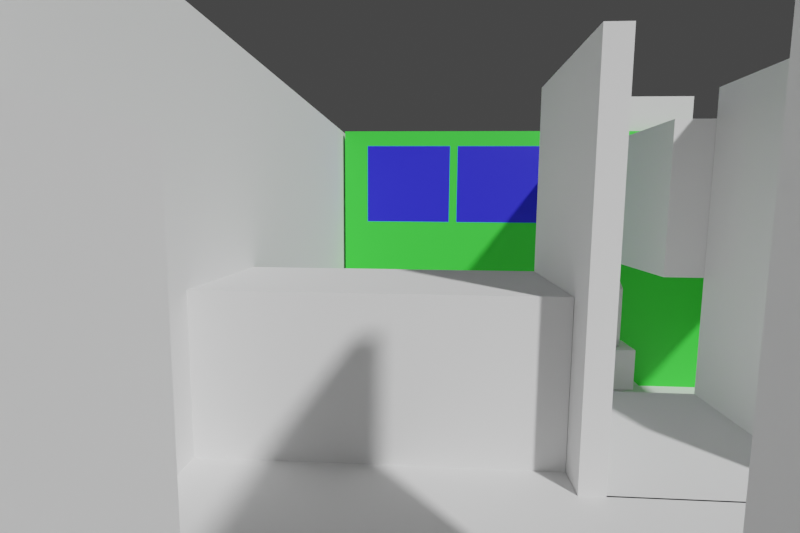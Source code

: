# Source: room_8.blend  (saved by Blender 2.90.8; exported with 4.5.12 LTS)
import bpy
from mathutils import Matrix  # noqa: F401  (used for matrix-valued properties, if any)

bpy.ops.wm.read_factory_settings(use_empty=True)
scene = bpy.context.scene
scene.name = 'Scene'

# ---- collections
col_living_room = bpy.data.collections.new('Living Room'); scene.collection.children.link(col_living_room)
col_kitchen = bpy.data.collections.new('Kitchen'); scene.collection.children.link(col_kitchen)

# ---- materials (node trees are filled in below, after node groups)
mat_material_001 = bpy.data.materials.new('Material.001')
mat_material_001.use_transparent_shadow = False
mat_material_002 = bpy.data.materials.new('Material.002')
mat_material_002.use_transparent_shadow = False

# ---- material node trees
mat_material_001.use_nodes = True; mat_material_001.node_tree.nodes.clear()
_N = mat_material_001.node_tree.nodes; _L = mat_material_001.node_tree.links
n0 = _N.new('ShaderNodeBsdfPrincipled'); n0.name = 'Principled BSDF'; n0.location = (10, 300)
n0.distribution = 'GGX'
n0.subsurface_method = 'BURLEY'
n0.inputs[0].default_value = (0.05195, 0.8, 0.0514, 1.0)
n0.inputs[3].default_value = 1.45
n0.inputs[27].default_value = (0.0, 0.0, 0.0, 1.0)
n0.inputs[28].default_value = 1.0
n1 = _N.new('ShaderNodeOutputMaterial'); n1.name = 'Material Output'; n1.location = (300, 300)
_L.new(n0.outputs[0], n1.inputs[0])
n1.is_active_output = True
mat_material_002.use_nodes = True; mat_material_002.node_tree.nodes.clear()
_N = mat_material_002.node_tree.nodes; _L = mat_material_002.node_tree.links
n0 = _N.new('ShaderNodeBsdfPrincipled'); n0.name = 'Principled BSDF'; n0.location = (10, 300)
n0.distribution = 'GGX'
n0.subsurface_method = 'BURLEY'
n0.inputs[0].default_value = (0.01982, 0.01812, 0.8, 1.0)
n0.inputs[3].default_value = 1.45
n0.inputs[27].default_value = (0.0, 0.0, 0.0, 1.0)
n0.inputs[28].default_value = 1.0
n1 = _N.new('ShaderNodeOutputMaterial'); n1.name = 'Material Output'; n1.location = (300, 300)
_L.new(n0.outputs[0], n1.inputs[0])
n1.is_active_output = True

# ---- world
world_world = bpy.data.worlds.new('World'); scene.world = world_world
world_world.use_nodes = True; world_world.node_tree.nodes.clear()
_N = world_world.node_tree.nodes; _L = world_world.node_tree.links
n0 = _N.new('ShaderNodeOutputWorld'); n0.name = 'World Output'; n0.location = (300, 300)
n1 = _N.new('ShaderNodeBackground'); n1.name = 'Background'; n1.location = (10, 300)
n1.inputs[0].default_value = (0.05088, 0.05088, 0.05088, 1.0)
_L.new(n1.outputs[0], n0.inputs[0])
n0.is_active_output = True
world_world.color = (0.05088, 0.05088, 0.05088)
world_world.use_sun_shadow = False
world_world.sun_shadow_jitter_overblur = 0.0

# ---- cameras
cam_camera_002 = bpy.data.cameras.new('Camera.002')
cam_camera_002.lens = 25.17
cam_camera_002.show_background_images = True
cam_camera_002.lens_unit = 'FOV'
cam_camera = bpy.data.cameras.new('Camera')
cam_camera.lens = 22.39
cam_camera.show_background_images = True
cam_camera.lens_unit = 'FOV'

# ---- meshes
me_plane_002 = bpy.data.meshes.new('Plane.002')
me_plane_002.from_pydata([(-0.4874, -0.5873, -5.96e-08), (-0.4874, -0.5873, 7.117), (-0.4874, -0.1386, -5.96e-08), (-0.4874, -0.1386, 7.117), (0.2912, -0.5873, -5.96e-08), (0.2912, -0.5873, 7.117), (0.2912, -0.1386, -5.96e-08), (0.2912, -0.1386, 7.117)], [], [(0, 1, 3, 2), (2, 3, 7, 6), (6, 7, 5, 4), (4, 5, 1, 0), (2, 6, 4, 0), (7, 3, 1, 5)])
_uv = me_plane_002.uv_layers.new(name='UVMap')
_uv.uv.foreach_set('vector', [0.375, 0.0, 0.625, 0.0, 0.625, 0.25, 0.375, 0.25, 0.375, 0.25, 0.625, 0.25, 0.625, 0.5, 0.375, 0.5, 0.375, 0.5, 0.625, 0.5, 0.625, 0.75, 0.375, 0.75, 0.375, 0.75, 0.625, 0.75, 0.625, 1.0, 0.375, 1.0, 0.125, 0.5, 0.375, 0.5, 0.375, 0.75, 0.125, 0.75, 0.625, 0.5, 0.875, 0.5, 0.875, 0.75, 0.625, 0.75])
me_plane_002.use_remesh_fix_poles = True
me_plane_002.use_remesh_preserve_attributes = False
me_plane_002.use_mirror_vertex_groups = False
me_plane_002.update()
me_plane_003 = bpy.data.meshes.new('Plane.003')
me_plane_003.from_pydata([(-1.026, -3.754, 0.0), (0.7235, -3.754, 0.0), (-1.026, 1.0, 0.0), (0.7235, 1.0, 0.0)], [], [(0, 1, 3, 2)])
_uv = me_plane_003.uv_layers.new(name='UVMap')
_uv.uv.foreach_set('vector', [0.0, 0.0, 1.0, 0.0, 1.0, 1.0, 0.0, 1.0])
me_plane_003.use_remesh_fix_poles = True
me_plane_003.use_remesh_preserve_attributes = False
me_plane_003.use_mirror_vertex_groups = False
me_plane_003.update()
me_cube = bpy.data.meshes.new('Cube')
me_cube.from_pydata([(-3.231, -2.534, -5.96e-08), (-3.231, -2.534, 1.955), (-3.231, 3.503, -5.96e-08), (-3.231, 3.503, 1.955), (1.973, -2.534, -5.96e-08), (1.973, -2.534, 1.955), (1.973, 3.503, -5.96e-08), (1.973, 3.503, 1.955)], [], [(0, 1, 3, 2), (2, 3, 7, 6), (6, 7, 5, 4), (4, 5, 1, 0), (2, 6, 4, 0), (7, 3, 1, 5)])
_uv = me_cube.uv_layers.new(name='UVMap')
_uv.uv.foreach_set('vector', [0.375, 0.0, 0.625, 0.0, 0.625, 0.25, 0.375, 0.25, 0.375, 0.25, 0.625, 0.25, 0.625, 0.5, 0.375, 0.5, 0.375, 0.5, 0.625, 0.5, 0.625, 0.75, 0.375, 0.75, 0.375, 0.75, 0.625, 0.75, 0.625, 1.0, 0.375, 1.0, 0.125, 0.5, 0.375, 0.5, 0.375, 0.75, 0.125, 0.75, 0.625, 0.5, 0.875, 0.5, 0.875, 0.75, 0.625, 0.75])
me_cube.use_remesh_fix_poles = True
me_cube.use_remesh_preserve_attributes = False
me_cube.use_mirror_vertex_groups = False
me_cube.update()
me_cube_001 = bpy.data.meshes.new('Cube.001')
me_cube_001.from_pydata([(-1.033, -1.0, -0.05951), (-1.033, -1.0, 6.223), (-1.033, -0.8111, -0.05951), (-1.033, -0.8111, 6.223), (9.095, -1.0, -0.05951), (9.095, -1.0, 6.223), (9.095, -0.8111, -0.05951), (9.095, -0.8111, 6.223), (6.133, -0.8111, -0.05951), (6.133, -0.8111, 6.223), (6.133, -1.0, -0.05951), (6.133, -1.0, 6.223), (3.939, -0.8111, -0.05951), (3.939, -1.0, 6.223), (3.939, -0.8111, 6.223), (3.939, -1.0, -0.05951), (3.778, -0.8111, -0.05951), (3.778, -1.0, 6.223), (3.778, -0.8111, 6.223), (3.778, -1.0, -0.05951), (-0.4694, -0.8111, -0.05951), (-0.4694, -1.0, 6.223), (-0.4694, -0.8111, 6.223), (-0.4694, -1.0, -0.05951), (-1.033, -1.0, 3.538), (-1.033, -0.8111, 3.538), (9.095, -0.8111, 3.538), (9.095, -1.0, 3.538), (6.133, -1.0, 3.538), (6.133, -0.8111, 3.538), (3.939, -0.8111, 3.538), (3.939, -1.0, 3.538), (3.778, -0.8111, 3.538), (3.778, -1.0, 3.538), (-0.4694, -0.8111, 3.538), (-0.4694, -1.0, 3.538), (-1.033, -1.0, 4.019), (-1.033, -0.8111, 4.019), (9.095, -0.8111, 4.019), (9.095, -1.0, 4.019), (6.133, -1.0, 4.019), (6.133, -0.8111, 4.019), (3.939, -0.8111, 4.019), (3.939, -1.0, 4.019), (3.778, -0.8111, 4.019), (3.778, -1.0, 4.019), (-0.4694, -0.8111, 4.019), (-0.4694, -1.0, 4.019), (1.558, -0.8111, 6.223), (1.558, -1.0, -0.05951), (1.558, -0.8111, -0.05951), (1.558, -1.0, 6.223), (1.558, -1.0, 3.538), (1.558, -0.8111, 3.538), (1.558, -1.0, 4.019), (1.558, -0.8111, 4.019), (1.743, -0.8111, 6.223), (1.743, -1.0, -0.05951), (1.743, -0.8111, 3.538), (1.743, -0.8111, 4.019), (1.743, -0.8111, -0.05951), (1.743, -1.0, 6.223), (1.743, -1.0, 3.538), (1.743, -1.0, 4.019), (-1.033, -1.0, 5.873), (-1.033, -0.8111, 5.873), (9.095, -0.8111, 5.873), (9.095, -1.0, 5.873), (6.133, -1.0, 5.873), (6.133, -0.8111, 5.873), (3.939, -0.8111, 5.873), (3.939, -1.0, 5.873), (3.778, -0.8111, 5.873), (3.778, -1.0, 5.873), (-0.4694, -0.8111, 5.873), (-0.4694, -1.0, 5.873), (1.558, -1.0, 5.873), (1.558, -0.8111, 5.873), (1.743, -1.0, 5.873), (1.743, -0.8111, 5.873)], [], [(64, 1, 3, 65), (69, 9, 7, 66), (66, 7, 5, 67), (75, 21, 1, 64), (8, 6, 4, 10), (22, 3, 1, 21), (7, 9, 11, 5), (12, 8, 10, 15), (67, 5, 11, 68), (70, 14, 9, 69), (72, 18, 14, 70), (16, 12, 15, 19), (9, 14, 13, 11), (68, 11, 13, 71), (60, 16, 19, 57), (79, 56, 18, 72), (14, 18, 17, 13), (71, 13, 17, 73), (65, 3, 22, 74), (2, 20, 23, 0), (48, 22, 21, 51), (76, 51, 21, 75), (49, 52, 35, 23), (2, 25, 34, 20), (15, 31, 33, 19), (60, 58, 32, 16), (10, 28, 31, 15), (16, 32, 30, 12), (12, 30, 29, 8), (4, 27, 28, 10), (23, 35, 24, 0), (6, 26, 27, 4), (8, 29, 26, 6), (0, 24, 25, 2), (52, 54, 47, 35), (25, 37, 46, 34), (31, 43, 45, 33), (58, 59, 44, 32), (28, 40, 43, 31), (32, 44, 42, 30), (30, 42, 41, 29), (27, 39, 40, 28), (35, 47, 36, 24), (26, 38, 39, 27), (29, 41, 38, 26), (24, 36, 37, 25), (34, 46, 55, 53), (62, 63, 54, 52), (20, 34, 53, 50), (57, 62, 52, 49), (78, 61, 51, 76), (56, 48, 51, 61), (74, 22, 48, 77), (20, 50, 49, 23), (18, 56, 61, 17), (73, 17, 61, 78), (19, 33, 62, 57), (33, 45, 63, 62), (53, 55, 59, 58), (50, 53, 58, 60), (77, 48, 56, 79), (50, 60, 57, 49), (55, 77, 79, 59), (45, 73, 78, 63), (46, 74, 77, 55), (63, 78, 76, 54), (54, 76, 75, 47), (37, 65, 74, 46), (43, 71, 73, 45), (59, 79, 72, 44), (40, 68, 71, 43), (44, 72, 70, 42), (42, 70, 69, 41), (39, 67, 68, 40), (47, 75, 64, 36), (38, 66, 67, 39), (41, 69, 66, 38), (36, 64, 65, 37)])
me_cube_001.polygons.foreach_set('material_index', [0, 0, 0, 0, 0, 0, 0, 0, 0, 0, 0, 0, 0, 0, 0, 0, 0, 0, 0, 0, 0, 0, 0, 0, 0, 0, 0, 0, 0, 0, 0, 0, 0, 0, 0, 0, 0, 0, 0, 0, 0, 0, 0, 0, 0, 0, 0, 0, 0, 0, 0, 0, 0, 0, 0, 0, 0, 0, 0, 0, 0, 0, 0, 1, 1, 0, 1, 0, 0, 1, 0, 0, 0, 0, 0, 0, 0, 0])
_uv = me_cube_001.uv_layers.new(name='UVMap')
_uv.uv.foreach_set('vector', [0.6043, 0.0, 0.625, 0.0, 0.625, 0.25, 0.6043, 0.25, 0.6043, 0.4355, 0.625, 0.4355, 0.625, 0.5, 0.6043, 0.5, 0.6043, 0.5, 0.625, 0.5, 0.625, 0.75, 0.6043, 0.75, 0.6043, 0.9925, 0.625, 0.9925, 0.625, 1.0, 0.6043, 1.0, 0.3105, 0.5, 0.375, 0.5, 0.375, 0.75, 0.3105, 0.75, 0.8675, 0.5, 0.875, 0.5, 0.875, 0.75, 0.8675, 0.75, 0.625, 0.5, 0.6895, 0.5, 0.6895, 0.75, 0.625, 0.75, 0.2537, 0.5, 0.3105, 0.5, 0.3105, 0.75, 0.2537, 0.75, 0.6043, 0.75, 0.625, 0.75, 0.625, 0.8145, 0.6043, 0.8145, 0.6043, 0.3787, 0.625, 0.3787, 0.625, 0.4355, 0.6043, 0.4355, 0.6043, 0.3144, 0.625, 0.3144, 0.625, 0.3787, 0.6043, 0.3787, 0.1894, 0.5, 0.2537, 0.5, 0.2537, 0.75, 0.1894, 0.75, 0.6895, 0.5, 0.7463, 0.5, 0.7463, 0.75, 0.6895, 0.75, 0.6043, 0.8145, 0.625, 0.8145, 0.625, 0.8713, 0.6043, 0.8713, 0.1656, 0.5, 0.1894, 0.5, 0.1894, 0.75, 0.1656, 0.75, 0.6043, 0.2906, 0.625, 0.2906, 0.625, 0.3144, 0.6043, 0.3144, 0.7463, 0.5, 0.8106, 0.5, 0.8106, 0.75, 0.7463, 0.75, 0.6043, 0.8713, 0.625, 0.8713, 0.625, 0.9356, 0.6043, 0.9356, 0.6043, 0.25, 0.625, 0.25, 0.625, 0.2575, 0.6043, 0.2575, 0.125, 0.5, 0.1325, 0.5, 0.1325, 0.75, 0.125, 0.75, 0.837, 0.5, 0.8675, 0.5, 0.8675, 0.75, 0.837, 0.75, 0.6043, 0.962, 0.625, 0.962, 0.625, 0.9925, 0.6043, 0.9925, 0.375, 0.962, 0.5182, 0.962, 0.5182, 0.9925, 0.375, 0.9925, 0.375, 0.25, 0.5182, 0.25, 0.5182, 0.2575, 0.375, 0.2575, 0.375, 0.8713, 0.5182, 0.8713, 0.5182, 0.9356, 0.375, 0.9356, 0.375, 0.2906, 0.5182, 0.2906, 0.5182, 0.3144, 0.375, 0.3144, 0.375, 0.8145, 0.5182, 0.8145, 0.5182, 0.8713, 0.375, 0.8713, 0.375, 0.3144, 0.5182, 0.3144, 0.5182, 0.3787, 0.375, 0.3787, 0.375, 0.3787, 0.5182, 0.3787, 0.5182, 0.4355, 0.375, 0.4355, 0.375, 0.75, 0.5182, 0.75, 0.5182, 0.8145, 0.375, 0.8145, 0.375, 0.9925, 0.5182, 0.9925, 0.5182, 1.0, 0.375, 1.0, 0.375, 0.5, 0.5182, 0.5, 0.5182, 0.75, 0.375, 0.75, 0.375, 0.4355, 0.5182, 0.4355, 0.5182, 0.5, 0.375, 0.5, 0.375, 0.0, 0.5182, 0.0, 0.5182, 0.25, 0.375, 0.25, 0.5182, 0.962, 0.5373, 0.962, 0.5373, 0.9925, 0.5182, 0.9925, 0.5182, 0.25, 0.5373, 0.25, 0.5373, 0.2575, 0.5182, 0.2575, 0.5182, 0.8713, 0.5373, 0.8713, 0.5373, 0.9356, 0.5182, 0.9356, 0.5182, 0.2906, 0.5373, 0.2906, 0.5373, 0.3144, 0.5182, 0.3144, 0.5182, 0.8145, 0.5373, 0.8145, 0.5373, 0.8713, 0.5182, 0.8713, 0.5182, 0.3144, 0.5373, 0.3144, 0.5373, 0.3787, 0.5182, 0.3787, 0.5182, 0.3787, 0.5373, 0.3787, 0.5373, 0.4355, 0.5182, 0.4355, 0.5182, 0.75, 0.5373, 0.75, 0.5373, 0.8145, 0.5182, 0.8145, 0.5182, 0.9925, 0.5373, 0.9925, 0.5373, 1.0, 0.5182, 1.0, 0.5182, 0.5, 0.5373, 0.5, 0.5373, 0.75, 0.5182, 0.75, 0.5182, 0.4355, 0.5373, 0.4355, 0.5373, 0.5, 0.5182, 0.5, 0.5182, 0.0, 0.5373, 0.0, 0.5373, 0.25, 0.5182, 0.25, 0.5182, 0.2575, 0.5373, 0.2575, 0.5373, 0.288, 0.5182, 0.288, 0.5182, 0.9594, 0.5373, 0.9594, 0.5373, 0.962, 0.5182, 0.962, 0.375, 0.2575, 0.5182, 0.2575, 0.5182, 0.288, 0.375, 0.288, 0.375, 0.9594, 0.5182, 0.9594, 0.5182, 0.962, 0.375, 0.962, 0.6043, 0.9594, 0.625, 0.9594, 0.625, 0.962, 0.6043, 0.962, 0.8344, 0.5, 0.837, 0.5, 0.837, 0.75, 0.8344, 0.75, 0.6043, 0.2575, 0.625, 0.2575, 0.625, 0.288, 0.6043, 0.288, 0.1325, 0.5, 0.163, 0.5, 0.163, 0.75, 0.1325, 0.75, 0.8106, 0.5, 0.8344, 0.5, 0.8344, 0.75, 0.8106, 0.75, 0.6043, 0.9356, 0.625, 0.9356, 0.625, 0.9594, 0.6043, 0.9594, 0.375, 0.9356, 0.5182, 0.9356, 0.5182, 0.9594, 0.375, 0.9594, 0.5182, 0.9356, 0.5373, 0.9356, 0.5373, 0.9594, 0.5182, 0.9594, 0.5182, 0.288, 0.5373, 0.288, 0.5373, 0.2906, 0.5182, 0.2906, 0.375, 0.288, 0.5182, 0.288, 0.5182, 0.2906, 0.375, 0.2906, 0.6043, 0.288, 0.625, 0.288, 0.625, 0.2906, 0.6043, 0.2906, 0.163, 0.5, 0.1656, 0.5, 0.1656, 0.75, 0.163, 0.75, 0.5373, 0.288, 0.6043, 0.288, 0.6043, 0.2906, 0.5373, 0.2906, 0.5373, 0.9356, 0.6043, 0.9356, 0.6043, 0.9594, 0.5373, 0.9594, 0.5373, 0.2575, 0.6043, 0.2575, 0.6043, 0.288, 0.5373, 0.288, 0.5373, 0.9594, 0.6043, 0.9594, 0.6043, 0.962, 0.5373, 0.962, 0.5373, 0.962, 0.6043, 0.962, 0.6043, 0.9925, 0.5373, 0.9925, 0.5373, 0.25, 0.6043, 0.25, 0.6043, 0.2575, 0.5373, 0.2575, 0.5373, 0.8713, 0.6043, 0.8713, 0.6043, 0.9356, 0.5373, 0.9356, 0.5373, 0.2906, 0.6043, 0.2906, 0.6043, 0.3144, 0.5373, 0.3144, 0.5373, 0.8145, 0.6043, 0.8145, 0.6043, 0.8713, 0.5373, 0.8713, 0.5373, 0.3144, 0.6043, 0.3144, 0.6043, 0.3787, 0.5373, 0.3787, 0.5373, 0.3787, 0.6043, 0.3787, 0.6043, 0.4355, 0.5373, 0.4355, 0.5373, 0.75, 0.6043, 0.75, 0.6043, 0.8145, 0.5373, 0.8145, 0.5373, 0.9925, 0.6043, 0.9925, 0.6043, 1.0, 0.5373, 1.0, 0.5373, 0.5, 0.6043, 0.5, 0.6043, 0.75, 0.5373, 0.75, 0.5373, 0.4355, 0.6043, 0.4355, 0.6043, 0.5, 0.5373, 0.5, 0.5373, 0.0, 0.6043, 0.0, 0.6043, 0.25, 0.5373, 0.25])
me_cube_001.materials.append(mat_material_001)
me_cube_001.materials.append(mat_material_002)
me_cube_001.use_remesh_fix_poles = True
me_cube_001.use_remesh_preserve_attributes = False
me_cube_001.use_mirror_vertex_groups = False
me_cube_001.update()
me_cube_001.normals_split_custom_set([tuple(v) for v in zip(*[iter([-1.0, 0.0, 0.0, -1.0, 0.0, 0.0, -1.0, 0.0, 0.0, -1.0, 0.0, 0.0, 0.0, 1.0, 0.0, 0.0, 1.0, 0.0, 0.0, 1.0, 0.0, 0.0, 1.0, 0.0, 1.0, 0.0, 0.0, 1.0, 0.0, 0.0, 1.0, 0.0, 0.0, 1.0, 0.0, 0.0, 0.0, -1.0, 0.0, 0.0, -1.0, 0.0, 0.0, -1.0, 0.0, 0.0, -1.0, 0.0, 0.0, 0.0, -1.0, 0.0, 0.0, -1.0, 0.0, 0.0, -1.0, 0.0, 0.0, -1.0, 0.0, 0.0, 1.0, 0.0, 0.0, 1.0, 0.0, 0.0, 1.0, 0.0, 0.0, 1.0, 0.0, 0.0, 1.0, 0.0, 0.0, 1.0, 0.0, 0.0, 1.0, 0.0, 0.0, 1.0, 0.0, 0.0, -1.0, 0.0, 0.0, -1.0, 0.0, 0.0, -1.0, 0.0, 0.0, -1.0, 0.0, -1.0, 0.0, 0.0, -1.0, 0.0, 0.0, -1.0, 0.0, 0.0, -1.0, 0.0, 0.0, 1.0, 0.0, 0.0, 1.0, 0.0, 0.0, 1.0, 0.0, 0.0, 1.0, 0.0, 0.0, 1.0, 0.0, 0.0, 1.0, 0.0, 0.0, 1.0, 0.0, 0.0, 1.0, 0.0, 0.0, 0.0, -1.0, 0.0, 0.0, -1.0, 0.0, 0.0, -1.0, 0.0, 0.0, -1.0, 0.0, 0.0, 1.0, 0.0, 0.0, 1.0, 0.0, 0.0, 1.0, 0.0, 0.0, 1.0, 0.0, -1.0, 0.0, 0.0, -1.0, 0.0, 0.0, -1.0, 0.0, 0.0, -1.0, 0.0, 0.0, 0.0, -1.0, 0.0, 0.0, -1.0, 0.0, 0.0, -1.0, 0.0, 0.0, -1.0, 0.0, 1.0, 0.0, 0.0, 1.0, 0.0, 0.0, 1.0, 0.0, 0.0, 1.0, 0.0, 0.0, 0.0, 1.0, 0.0, 0.0, 1.0, 0.0, 0.0, 1.0, 0.0, 0.0, 1.0, 0.0, -1.0, 0.0, 0.0, -1.0, 0.0, 0.0, -1.0, 0.0, 0.0, -1.0, 0.0, 0.0, 1.0, 0.0, 0.0, 1.0, 0.0, 0.0, 1.0, 0.0, 0.0, 1.0, 0.0, 0.0, 0.0, -1.0, 0.0, 0.0, -1.0, 0.0, 0.0, -1.0, 0.0, 0.0, -1.0, 0.0, 0.0, 1.0, 0.0, 0.0, 1.0, 0.0, 0.0, 1.0, 0.0, 0.0, 1.0, 0.0, -1.0, 0.0, 0.0, -1.0, 0.0, 0.0, -1.0, 0.0, 0.0, -1.0, 0.0, 0.0, -1.0, 8.173e-09, 0.0, -1.0, 8.173e-09, 0.0, -1.0, 8.173e-09, 0.0, -1.0, 8.173e-09, 0.0, 1.0, -9.149e-09, 0.0, 1.0, -9.149e-09, 0.0, 1.0, -9.149e-09, 0.0, 1.0, -9.149e-09, 0.0, -1.0, 0.0, 0.0, -1.0, 0.0, 0.0, -1.0, 0.0, 0.0, -1.0, 0.0, 0.0, 1.0, 0.0, 0.0, 1.0, 0.0, 0.0, 1.0, 0.0, 0.0, 1.0, 0.0, 0.0, -1.0, 0.0, 0.0, -1.0, 0.0, 0.0, -1.0, 0.0, 0.0, -1.0, 0.0, 0.0, 1.0, 0.0, 0.0, 1.0, 0.0, 0.0, 1.0, 0.0, 0.0, 1.0, 0.0, 0.0, 1.0, 0.0, 0.0, 1.0, 0.0, 0.0, 1.0, 0.0, 0.0, 1.0, 0.0, 0.0, -1.0, 0.0, 0.0, -1.0, 0.0, 0.0, -1.0, 0.0, 0.0, -1.0, 0.0, 0.0, -1.0, 0.0, 0.0, -1.0, 0.0, 0.0, -1.0, 0.0, 0.0, -1.0, 0.0, 1.0, 0.0, 0.0, 1.0, 0.0, 0.0, 1.0, 0.0, 0.0, 1.0, 0.0, 0.0, 0.0, 1.0, 0.0, 0.0, 1.0, 0.0, 0.0, 1.0, 0.0, 0.0, 1.0, 0.0, -1.0, 0.0, 0.0, -1.0, 0.0, 0.0, -1.0, 0.0, 0.0, -1.0, 0.0, 0.0, 0.0, -1.0, 0.0, 0.0, -1.0, 0.0, 0.0, -1.0, 0.0, 0.0, -1.0, 0.0, 0.0, 1.0, 0.0, 0.0, 1.0, 0.0, 0.0, 1.0, 0.0, 0.0, 1.0, 0.0, 0.0, -1.0, 0.0, 0.0, -1.0, 0.0, 0.0, -1.0, 0.0, 0.0, -1.0, 0.0, 0.0, 1.0, 0.0, 0.0, 1.0, 0.0, 0.0, 1.0, 0.0, 0.0, 1.0, 0.0, 0.0, -1.0, 0.0, 0.0, -1.0, 0.0, 0.0, -1.0, 0.0, 0.0, -1.0, 0.0, 0.0, 1.0, 0.0, 0.0, 1.0, 0.0, 0.0, 1.0, 0.0, 0.0, 1.0, 0.0, 0.0, 1.0, 0.0, 0.0, 1.0, 0.0, 0.0, 1.0, 0.0, 0.0, 1.0, 0.0, 0.0, -1.0, 0.0, 0.0, -1.0, 0.0, 0.0, -1.0, 0.0, 0.0, -1.0, 0.0, 0.0, -1.0, 0.0, 0.0, -1.0, 0.0, 0.0, -1.0, 0.0, 0.0, -1.0, 0.0, 1.0, 0.0, 0.0, 1.0, 0.0, 0.0, 1.0, 0.0, 0.0, 1.0, 0.0, 0.0, 0.0, 1.0, 0.0, 0.0, 1.0, 0.0, 0.0, 1.0, 0.0, 0.0, 1.0, 0.0, -1.0, 0.0, 0.0, -1.0, 0.0, 0.0, -1.0, 0.0, 0.0, -1.0, 0.0, 0.0, 0.0, 1.0, 0.0, 0.0, 1.0, 0.0, 0.0, 1.0, 0.0, 0.0, 1.0, 0.0, 0.0, -1.0, 0.0, 0.0, -1.0, 0.0, 0.0, -1.0, 0.0, 0.0, -1.0, 0.0, 0.0, 1.0, -1.635e-08, 0.0, 1.0, -1.635e-08, 0.0, 1.0, -1.635e-08, 0.0, 1.0, -1.635e-08, 0.0, -1.0, 0.0, 0.0, -1.0, 0.0, 0.0, -1.0, 0.0, 0.0, -1.0, 0.0, 0.0, -1.0, 0.0, 0.0, -1.0, 0.0, 0.0, -1.0, 0.0, 0.0, -1.0, 0.0, 0.0, 0.0, 1.0, 0.0, 0.0, 1.0, 0.0, 0.0, 1.0, 0.0, 0.0, 1.0, 0.0, 1.0, 0.0, 0.0, 1.0, 0.0, 0.0, 1.0, 0.0, 0.0, 1.0, 0.0, 0.0, 0.0, -1.0, 0.0, 0.0, -1.0, 0.0, 0.0, -1.0, 0.0, 0.0, -1.0, 0.0, 0.0, 1.0, 0.0, 0.0, 1.0, 0.0, 0.0, 1.0, 0.0, 0.0, 1.0, 0.0, -1.0, 0.0, 0.0, -1.0, 0.0, 0.0, -1.0, 0.0, 0.0, -1.0, 0.0, 0.0, -1.0, 0.0, 0.0, -1.0, 0.0, 0.0, -1.0, 0.0, 0.0, -1.0, 0.0, 0.0, -1.0, 0.0, 0.0, -1.0, 0.0, 0.0, -1.0, 0.0, 0.0, -1.0, 0.0, 0.0, 1.0, 0.0, 0.0, 1.0, 0.0, 0.0, 1.0, 0.0, 0.0, 1.0, 0.0, 0.0, 1.0, 0.0, 0.0, 1.0, 0.0, 0.0, 1.0, 0.0, 0.0, 1.0, 0.0, 0.0, 1.0, 0.0, 0.0, 1.0, 0.0, 0.0, 1.0, 0.0, 0.0, 1.0, 0.0, 0.0, 0.0, -1.0, 0.0, 0.0, -1.0, 0.0, 0.0, -1.0, 0.0, 0.0, -1.0, 0.0, 1.0, 0.0, 0.0, 1.0, 0.0, 0.0, 1.0, 0.0, 0.0, 1.0, 0.0, 0.0, -1.0, 0.0, 0.0, -1.0, 0.0, 0.0, -1.0, 0.0, 0.0, -1.0, 0.0, 0.0, 1.0, 0.0, 0.0, 1.0, 0.0, 0.0, 1.0, 0.0, 0.0, 1.0, 0.0, 0.0, -1.0, 0.0, 0.0, -1.0, 0.0, 0.0, -1.0, 0.0, 0.0, -1.0, 0.0, 0.0, -1.0, -4.758e-08, 0.0, -1.0, -4.758e-08, 0.0, -1.0, -4.758e-08, 0.0, -1.0, -4.758e-08, 0.0, 1.0, 1.078e-08, 0.0, 1.0, 1.078e-08, 0.0, 1.0, 1.078e-08, 0.0, 1.0, 1.078e-08, 0.0, -1.0, 0.0, 0.0, -1.0, 0.0, 0.0, -1.0, 0.0, 0.0, -1.0, 0.0, 0.0, 1.0, 0.0, 0.0, 1.0, 0.0, 0.0, 1.0, 0.0, 0.0, 1.0, 0.0, 0.0, -1.0, 0.0, 0.0, -1.0, 0.0, 0.0, -1.0, 0.0, 0.0, -1.0, 0.0, 0.0, 1.0, 0.0, 0.0, 1.0, 0.0, 0.0, 1.0, 0.0, 0.0, 1.0, 0.0, 0.0, 1.0, 2.214e-08, 0.0, 1.0, 2.214e-08, 0.0, 1.0, 2.214e-08, 0.0, 1.0, 2.214e-08, 0.0, -1.0, 0.0, 0.0, -1.0, 0.0, 0.0, -1.0, 0.0, 0.0, -1.0, 0.0, 0.0, -1.0, 0.0, 0.0, -1.0, 0.0, 0.0, -1.0, 0.0, 0.0, -1.0, 0.0, 1.0, 0.0, 0.0, 1.0, 0.0, 0.0, 1.0, 0.0, 0.0, 1.0, 0.0, 0.0, 0.0, 1.0, 0.0, 0.0, 1.0, 0.0, 0.0, 1.0, 0.0, 0.0, 1.0, 0.0, -1.0, 0.0, 0.0, -1.0, 0.0, 0.0, -1.0, 0.0, 0.0, -1.0, 0.0, 0.0])] * 3)])
me_cube_002 = bpy.data.meshes.new('Cube.002')
me_cube_002.from_pydata([(-0.7153, -14.89, -0.05951), (-0.7153, -14.89, 6.223), (-0.7153, 5.624, -0.05951), (-0.7153, 5.624, 6.223), (-0.5647, -14.89, -0.05951), (-0.5647, -14.89, 6.223), (-0.5647, 5.624, -0.05951), (-0.5647, 5.624, 6.223)], [], [(0, 1, 3, 2), (2, 3, 7, 6), (6, 7, 5, 4), (4, 5, 1, 0), (2, 6, 4, 0), (7, 3, 1, 5)])
_uv = me_cube_002.uv_layers.new(name='UVMap')
_uv.uv.foreach_set('vector', [0.375, 0.0, 0.625, 0.0, 0.625, 0.25, 0.375, 0.25, 0.375, 0.25, 0.625, 0.25, 0.625, 0.5, 0.375, 0.5, 0.375, 0.5, 0.625, 0.5, 0.625, 0.75, 0.375, 0.75, 0.375, 0.75, 0.625, 0.75, 0.625, 1.0, 0.375, 1.0, 0.125, 0.5, 0.375, 0.5, 0.375, 0.75, 0.125, 0.75, 0.625, 0.5, 0.875, 0.5, 0.875, 0.75, 0.625, 0.75])
me_cube_002.use_remesh_fix_poles = True
me_cube_002.use_remesh_preserve_attributes = False
me_cube_002.use_mirror_vertex_groups = False
me_cube_002.update()
me_cube_003 = bpy.data.meshes.new('Cube.003')
me_cube_003.from_pydata([(-1.0, -1.0, 0.0), (-1.0, -1.0, 0.1924), (-1.0, 1.804, 0.0), (-1.0, 1.804, 0.1924), (1.194, -1.0, 0.0), (1.194, -1.0, 0.1924), (1.194, 1.804, 0.0), (1.194, 1.804, 0.1924)], [], [(0, 1, 3, 2), (2, 3, 7, 6), (6, 7, 5, 4), (4, 5, 1, 0), (2, 6, 4, 0), (7, 3, 1, 5)])
_uv = me_cube_003.uv_layers.new(name='UVMap')
_uv.uv.foreach_set('vector', [0.375, 0.0, 0.625, 0.0, 0.625, 0.25, 0.375, 0.25, 0.375, 0.25, 0.625, 0.25, 0.625, 0.5, 0.375, 0.5, 0.375, 0.5, 0.625, 0.5, 0.625, 0.75, 0.375, 0.75, 0.375, 0.75, 0.625, 0.75, 0.625, 1.0, 0.375, 1.0, 0.125, 0.5, 0.375, 0.5, 0.375, 0.75, 0.125, 0.75, 0.625, 0.5, 0.875, 0.5, 0.875, 0.75, 0.625, 0.75])
me_cube_003.use_remesh_fix_poles = True
me_cube_003.use_remesh_preserve_attributes = False
me_cube_003.use_mirror_vertex_groups = False
me_cube_003.update()
me_cube_004 = bpy.data.meshes.new('Cube.004')
me_cube_004.from_pydata([(-0.2452, 0.246, -1.0), (-0.2452, 0.246, -0.8211), (-0.2452, 0.6466, -1.0), (-0.2452, 0.6466, -0.8211), (0.3181, 0.246, -1.0), (0.3181, 0.246, -0.8211), (0.3181, 0.6466, -1.0), (0.3181, 0.6466, -0.8211), (-0.3964, 0.1384, -0.7461), (-0.3964, 0.9627, -0.7461), (0.4693, 0.9627, -0.7461), (0.4693, 0.1384, -0.7461), (-0.3964, 0.1384, 0.1359), (-0.3964, 0.9627, 0.1359), (0.4693, 0.9627, 0.1359), (0.4693, 0.1384, 0.1359), (0.06484, 0.336, 0.1586), (0.06484, 0.336, 1.441), (0.02809, 0.3396, 0.1586), (0.02809, 0.3396, 1.441), (-0.007256, 0.3503, 0.1586), (-0.007256, 0.3503, 1.441), (-0.03983, 0.3677, 0.1586), (-0.03983, 0.3677, 1.441), (-0.06838, 0.3912, 0.1586), (-0.06838, 0.3912, 1.441), (-0.09181, 0.4197, 0.1586), (-0.09181, 0.4197, 1.441), (-0.1092, 0.4523, 0.1586), (-0.1092, 0.4523, 1.441), (-0.1199, 0.4876, 0.1586), (-0.1199, 0.4876, 1.441), (-0.1236, 0.5244, 0.1586), (-0.1236, 0.5244, 1.441), (-0.1199, 0.5611, 0.1586), (-0.1199, 0.5611, 1.441), (-0.1092, 0.5965, 0.1586), (-0.1092, 0.5965, 1.441), (-0.09181, 0.629, 0.1586), (-0.09181, 0.629, 1.441), (-0.06838, 0.6576, 0.1586), (-0.06838, 0.6576, 1.441), (-0.03983, 0.681, 0.1586), (-0.03983, 0.681, 1.441), (-0.007256, 0.6984, 0.1586), (-0.007256, 0.6984, 1.441), (0.02809, 0.7092, 0.1586), (0.02809, 0.7092, 1.441), (0.06484, 0.7128, 0.1586), (0.06484, 0.7128, 1.441), (0.1016, 0.7092, 0.1586), (0.1016, 0.7092, 1.441), (0.1369, 0.6984, 0.1586), (0.1369, 0.6984, 1.441), (0.1695, 0.681, 0.1586), (0.1695, 0.681, 1.441), (0.1981, 0.6576, 0.1586), (0.1981, 0.6576, 1.441), (0.2215, 0.629, 0.1586), (0.2215, 0.629, 1.441), (0.2389, 0.5965, 0.1586), (0.2389, 0.5965, 1.441), (0.2496, 0.5611, 0.1586), (0.2496, 0.5611, 1.441), (0.2532, 0.5244, 0.1586), (0.2532, 0.5244, 1.441), (0.2496, 0.4876, 0.1586), (0.2496, 0.4876, 1.441), (0.2389, 0.4523, 0.1586), (0.2389, 0.4523, 1.441), (0.2215, 0.4197, 0.1586), (0.2215, 0.4197, 1.441), (0.1981, 0.3912, 0.1586), (0.1981, 0.3912, 1.441), (0.1695, 0.3677, 0.1586), (0.1695, 0.3677, 1.441), (0.1369, 0.3503, 0.1586), (0.1369, 0.3503, 1.441), (0.1016, 0.3396, 0.1586), (0.1016, 0.3396, 1.441), (0.02809, 0.8607, 1.845), (0.06484, 0.8607, 1.849), (-0.007256, 0.8607, 1.834), (-0.03983, 0.8607, 1.817), (-0.06838, 0.8607, 1.793), (-0.09181, 0.8607, 1.765), (-0.1092, 0.8607, 1.732), (-0.1199, 0.8607, 1.697), (-0.1236, 0.8607, 1.66), (-0.1199, 0.8607, 1.623), (-0.1092, 0.8607, 1.588), (-0.09181, 0.8607, 1.556), (-0.06838, 0.8607, 1.527), (-0.03983, 0.8607, 1.504), (-0.007256, 0.8607, 1.486), (0.02809, 0.8607, 1.475), (0.06484, 0.8607, 1.472), (0.1016, 0.8607, 1.475), (0.1369, 0.8607, 1.486), (0.1695, 0.8607, 1.504), (0.1981, 0.8607, 1.527), (0.2215, 0.8607, 1.556), (0.2389, 0.8607, 1.588), (0.2496, 0.8607, 1.623), (0.2533, 0.8607, 1.66), (0.2496, 0.8607, 1.697), (0.2389, 0.8607, 1.732), (0.2215, 0.8607, 1.765), (0.1981, 0.8607, 1.793), (0.1695, 0.8607, 1.817), (0.1369, 0.8607, 1.834), (0.1016, 0.8607, 1.845), (0.02809, 0.8607, 1.845), (0.06484, 0.8607, 1.849), (-0.007256, 0.8607, 1.834), (-0.03983, 0.8607, 1.817), (-0.06838, 0.8607, 1.793), (-0.09181, 0.8607, 1.765), (-0.1092, 0.8607, 1.732), (-0.1199, 0.8607, 1.697), (-0.1236, 0.8607, 1.66), (-0.1199, 0.8607, 1.623), (-0.1092, 0.8607, 1.588), (-0.09181, 0.8607, 1.556), (-0.06838, 0.8607, 1.527), (-0.03983, 0.8607, 1.504), (-0.007256, 0.8607, 1.486), (0.02809, 0.8607, 1.475), (0.06484, 0.8607, 1.472), (0.1016, 0.8607, 1.475), (0.1369, 0.8607, 1.486), (0.1695, 0.8607, 1.504), (0.1981, 0.8607, 1.527), (0.2215, 0.8607, 1.556), (0.2389, 0.8607, 1.588), (0.2496, 0.8607, 1.623), (0.2533, 0.8607, 1.66), (0.2496, 0.8607, 1.697), (0.2389, 0.8607, 1.732), (0.2215, 0.8607, 1.765), (0.1981, 0.8607, 1.793), (0.1695, 0.8607, 1.817), (0.1369, 0.8607, 1.834), (0.1016, 0.8607, 1.845), (0.02809, 1.429, 1.845), (0.06484, 1.429, 1.849), (-0.007256, 1.429, 1.834), (-0.03983, 1.429, 1.817), (-0.06838, 1.429, 1.793), (-0.09181, 1.429, 1.765), (-0.1092, 1.429, 1.732), (-0.1199, 1.429, 1.697), (-0.1236, 1.429, 1.66), (-0.1199, 1.429, 1.623), (-0.1092, 1.429, 1.588), (-0.09181, 1.429, 1.556), (-0.06838, 1.429, 1.527), (-0.03983, 1.429, 1.504), (-0.007256, 1.429, 1.486), (0.02809, 1.429, 1.475), (0.06484, 1.429, 1.472), (0.1016, 1.429, 1.475), (0.1369, 1.429, 1.486), (0.1695, 1.429, 1.504), (0.1981, 1.429, 1.527), (0.2215, 1.429, 1.556), (0.2389, 1.429, 1.588), (0.2496, 1.429, 1.623), (0.2533, 1.429, 1.66), (0.2496, 1.429, 1.697), (0.2389, 1.429, 1.732), (0.2215, 1.429, 1.765), (0.1981, 1.429, 1.793), (0.1695, 1.429, 1.817), (0.1369, 1.429, 1.834), (0.1016, 1.429, 1.845), (0.005605, 1.993, 1.958), (0.06484, 1.993, 1.964), (-0.05136, 1.993, 1.941), (-0.1039, 1.993, 1.913), (-0.1499, 1.993, 1.875), (-0.1876, 1.993, 1.829), (-0.2157, 1.993, 1.776), (-0.233, 1.993, 1.719), (-0.2388, 1.993, 1.66), (-0.233, 1.993, 1.601), (-0.2157, 1.993, 1.544), (-0.1876, 1.993, 1.492), (-0.1499, 1.993, 1.446), (-0.1039, 1.993, 1.408), (-0.05136, 1.993, 1.38), (0.005605, 1.993, 1.362), (0.06484, 1.993, 1.357), (0.1241, 1.993, 1.362), (0.181, 1.993, 1.38), (0.2335, 1.993, 1.408), (0.2796, 1.993, 1.446), (0.3173, 1.993, 1.492), (0.3454, 1.993, 1.544), (0.3627, 1.993, 1.601), (0.3685, 1.993, 1.66), (0.3627, 1.993, 1.719), (0.3454, 1.993, 1.776), (0.3173, 1.993, 1.829), (0.2796, 1.993, 1.875), (0.2335, 1.993, 1.913), (0.181, 1.993, 1.941), (0.1241, 1.993, 1.958)], [], [(0, 1, 3, 2), (2, 3, 7, 6), (6, 7, 5, 4), (4, 5, 1, 0), (2, 6, 4, 0), (3, 1, 8, 9), (8, 11, 15, 12), (1, 5, 11, 8), (7, 3, 9, 10), (5, 7, 10, 11), (14, 13, 12, 15), (10, 9, 13, 14), (11, 10, 14, 15), (9, 8, 12, 13), (16, 17, 19, 18), (18, 19, 21, 20), (20, 21, 23, 22), (22, 23, 25, 24), (24, 25, 27, 26), (26, 27, 29, 28), (28, 29, 31, 30), (30, 31, 33, 32), (32, 33, 35, 34), (34, 35, 37, 36), (36, 37, 39, 38), (38, 39, 41, 40), (40, 41, 43, 42), (42, 43, 45, 44), (44, 45, 47, 46), (46, 47, 49, 48), (48, 49, 51, 50), (50, 51, 53, 52), (52, 53, 55, 54), (54, 55, 57, 56), (56, 57, 59, 58), (58, 59, 61, 60), (60, 61, 63, 62), (62, 63, 65, 64), (64, 65, 67, 66), (66, 67, 69, 68), (68, 69, 71, 70), (70, 71, 73, 72), (72, 73, 75, 74), (74, 75, 77, 76), (43, 41, 92, 93), (76, 77, 79, 78), (78, 79, 17, 16), (16, 18, 20, 22, 24, 26, 28, 30, 32, 34, 36, 38, 40, 42, 44, 46, 48, 50, 52, 54, 56, 58, 60, 62, 64, 66, 68, 70, 72, 74, 76, 78), (90, 89, 121, 122), (61, 59, 101, 102), (79, 77, 110, 111), (35, 33, 88, 89), (53, 51, 97, 98), (71, 69, 106, 107), (27, 25, 84, 85), (45, 43, 93, 94), (63, 61, 102, 103), (19, 17, 81, 80), (17, 79, 111, 81), (37, 35, 89, 90), (55, 53, 98, 99), (73, 71, 107, 108), (29, 27, 85, 86), (47, 45, 94, 95), (65, 63, 103, 104), (21, 19, 80, 82), (39, 37, 90, 91), (57, 55, 99, 100), (75, 73, 108, 109), (31, 29, 86, 87), (49, 47, 95, 96), (67, 65, 104, 105), (23, 21, 82, 83), (41, 39, 91, 92), (59, 57, 100, 101), (77, 75, 109, 110), (33, 31, 87, 88), (51, 49, 96, 97), (69, 67, 105, 106), (25, 23, 83, 84), (125, 124, 156, 157), (104, 103, 135, 136), (91, 90, 122, 123), (105, 104, 136, 137), (92, 91, 123, 124), (106, 105, 137, 138), (93, 92, 124, 125), (107, 106, 138, 139), (94, 93, 125, 126), (80, 81, 113, 112), (108, 107, 139, 140), (95, 94, 126, 127), (82, 80, 112, 114), (109, 108, 140, 141), (96, 95, 127, 128), (83, 82, 114, 115), (110, 109, 141, 142), (97, 96, 128, 129), (84, 83, 115, 116), (111, 110, 142, 143), (98, 97, 129, 130), (85, 84, 116, 117), (81, 111, 143, 113), (99, 98, 130, 131), (86, 85, 117, 118), (100, 99, 131, 132), (87, 86, 118, 119), (101, 100, 132, 133), (88, 87, 119, 120), (102, 101, 133, 134), (89, 88, 120, 121), (103, 102, 134, 135), (160, 159, 191, 192), (139, 138, 170, 171), (126, 125, 157, 158), (112, 113, 145, 144), (140, 139, 171, 172), (127, 126, 158, 159), (114, 112, 144, 146), (141, 140, 172, 173), (128, 127, 159, 160), (115, 114, 146, 147), (142, 141, 173, 174), (129, 128, 160, 161), (116, 115, 147, 148), (143, 142, 174, 175), (130, 129, 161, 162), (117, 116, 148, 149), (113, 143, 175, 145), (131, 130, 162, 163), (118, 117, 149, 150), (132, 131, 163, 164), (119, 118, 150, 151), (133, 132, 164, 165), (120, 119, 151, 152), (134, 133, 165, 166), (121, 120, 152, 153), (135, 134, 166, 167), (122, 121, 153, 154), (136, 135, 167, 168), (123, 122, 154, 155), (137, 136, 168, 169), (124, 123, 155, 156), (138, 137, 169, 170), (176, 177, 207, 206, 205, 204, 203, 202, 201, 200, 199, 198, 197, 196, 195, 194, 193, 192, 191, 190, 189, 188, 187, 186, 185, 184, 183, 182, 181, 180, 179, 178), (147, 146, 178, 179), (174, 173, 205, 206), (161, 160, 192, 193), (148, 147, 179, 180), (175, 174, 206, 207), (162, 161, 193, 194), (149, 148, 180, 181), (145, 175, 207, 177), (163, 162, 194, 195), (150, 149, 181, 182), (164, 163, 195, 196), (151, 150, 182, 183), (165, 164, 196, 197), (152, 151, 183, 184), (166, 165, 197, 198), (153, 152, 184, 185), (167, 166, 198, 199), (154, 153, 185, 186), (168, 167, 199, 200), (155, 154, 186, 187), (169, 168, 200, 201), (156, 155, 187, 188), (170, 169, 201, 202), (157, 156, 188, 189), (171, 170, 202, 203), (158, 157, 189, 190), (144, 145, 177, 176), (172, 171, 203, 204), (159, 158, 190, 191), (146, 144, 176, 178), (173, 172, 204, 205)])
_uv = me_cube_004.uv_layers.new(name='UVMap')
_uv.uv.foreach_set('vector', [0.375, 0.0, 0.625, 0.0, 0.625, 0.25, 0.375, 0.25, 0.375, 0.25, 0.625, 0.25, 0.625, 0.5, 0.375, 0.5, 0.375, 0.5, 0.625, 0.5, 0.625, 0.75, 0.375, 0.75, 0.375, 0.75, 0.625, 0.75, 0.625, 1.0, 0.375, 1.0, 0.125, 0.5, 0.375, 0.5, 0.375, 0.75, 0.125, 0.75, 0.625, 0.25, 0.625, 0.0, 0.625, 0.0, 0.625, 0.25, 0.625, 1.0, 0.625, 0.75, 0.625, 0.75, 0.625, 1.0, 0.625, 1.0, 0.625, 0.75, 0.625, 0.75, 0.625, 1.0, 0.625, 0.5, 0.625, 0.25, 0.625, 0.25, 0.625, 0.5, 0.625, 0.75, 0.625, 0.5, 0.625, 0.5, 0.625, 0.75, 0.625, 0.5, 0.875, 0.5, 0.875, 0.75, 0.625, 0.75, 0.625, 0.5, 0.625, 0.25, 0.625, 0.25, 0.625, 0.5, 0.625, 0.75, 0.625, 0.5, 0.625, 0.5, 0.625, 0.75, 0.625, 0.25, 0.625, 0.0, 0.625, 0.0, 0.625, 0.25, 1.0, 0.5, 1.0, 1.0, 0.9688, 1.0, 0.9688, 0.5, 0.9688, 0.5, 0.9688, 1.0, 0.9375, 1.0, 0.9375, 0.5, 0.9375, 0.5, 0.9375, 1.0, 0.9062, 1.0, 0.9062, 0.5, 0.9062, 0.5, 0.9062, 1.0, 0.875, 1.0, 0.875, 0.5, 0.875, 0.5, 0.875, 1.0, 0.8438, 1.0, 0.8438, 0.5, 0.8438, 0.5, 0.8438, 1.0, 0.8125, 1.0, 0.8125, 0.5, 0.8125, 0.5, 0.8125, 1.0, 0.7812, 1.0, 0.7812, 0.5, 0.7812, 0.5, 0.7812, 1.0, 0.75, 1.0, 0.75, 0.5, 0.75, 0.5, 0.75, 1.0, 0.7188, 1.0, 0.7188, 0.5, 0.7188, 0.5, 0.7188, 1.0, 0.6875, 1.0, 0.6875, 0.5, 0.6875, 0.5, 0.6875, 1.0, 0.6562, 1.0, 0.6562, 0.5, 0.6562, 0.5, 0.6562, 1.0, 0.625, 1.0, 0.625, 0.5, 0.625, 0.5, 0.625, 1.0, 0.5938, 1.0, 0.5938, 0.5, 0.5938, 0.5, 0.5938, 1.0, 0.5625, 1.0, 0.5625, 0.5, 0.5625, 0.5, 0.5625, 1.0, 0.5312, 1.0, 0.5312, 0.5, 0.5312, 0.5, 0.5312, 1.0, 0.5, 1.0, 0.5, 0.5, 0.5, 0.5, 0.5, 1.0, 0.4688, 1.0, 0.4688, 0.5, 0.4688, 0.5, 0.4688, 1.0, 0.4375, 1.0, 0.4375, 0.5, 0.4375, 0.5, 0.4375, 1.0, 0.4062, 1.0, 0.4062, 0.5, 0.4062, 0.5, 0.4062, 1.0, 0.375, 1.0, 0.375, 0.5, 0.375, 0.5, 0.375, 1.0, 0.3438, 1.0, 0.3438, 0.5, 0.3438, 0.5, 0.3438, 1.0, 0.3125, 1.0, 0.3125, 0.5, 0.3125, 0.5, 0.3125, 1.0, 0.2812, 1.0, 0.2812, 0.5, 0.2812, 0.5, 0.2812, 1.0, 0.25, 1.0, 0.25, 0.5, 0.25, 0.5, 0.25, 1.0, 0.2188, 1.0, 0.2188, 0.5, 0.2188, 0.5, 0.2188, 1.0, 0.1875, 1.0, 0.1875, 0.5, 0.1875, 0.5, 0.1875, 1.0, 0.1562, 1.0, 0.1562, 0.5, 0.1562, 0.5, 0.1562, 1.0, 0.125, 1.0, 0.125, 0.5, 0.125, 0.5, 0.125, 1.0, 0.09375, 1.0, 0.09375, 0.5, 0.09375, 0.5, 0.09375, 1.0, 0.0625, 1.0, 0.0625, 0.5, 0.5938, 1.0, 0.625, 1.0, 0.625, 1.0, 0.5938, 1.0, 0.0625, 0.5, 0.0625, 1.0, 0.03125, 1.0, 0.03125, 0.5, 0.03125, 0.5, 0.03125, 1.0, 0.0, 1.0, 0.0, 0.5, 0.75, 0.49, 0.7968, 0.4854, 0.8418, 0.4717, 0.8833, 0.4496, 0.9197, 0.4197, 0.9496, 0.3833, 0.9717, 0.3418, 0.9854, 0.2968, 0.99, 0.25, 0.9854, 0.2032, 0.9717, 0.1582, 0.9496, 0.1167, 0.9197, 0.08029, 0.8833, 0.05045, 0.8418, 0.02827, 0.7968, 0.01461, 0.75, 0.01, 0.7032, 0.01461, 0.6582, 0.02827, 0.6167, 0.05045, 0.5803, 0.08029, 0.5504, 0.1167, 0.5283, 0.1582, 0.5146, 0.2032, 0.51, 0.25, 0.5146, 0.2968, 0.5283, 0.3418, 0.5504, 0.3833, 0.5803, 0.4197, 0.6167, 0.4496, 0.6582, 0.4717, 0.7032, 0.4854, 0.6875, 1.0, 0.7188, 1.0, 0.7188, 1.0, 0.6875, 1.0, 0.3125, 1.0, 0.3438, 1.0, 0.3438, 1.0, 0.3125, 1.0, 0.03125, 1.0, 0.0625, 1.0, 0.0625, 1.0, 0.03125, 1.0, 0.7188, 1.0, 0.75, 1.0, 0.75, 1.0, 0.7188, 1.0, 0.4375, 1.0, 0.4688, 1.0, 0.4688, 1.0, 0.4375, 1.0, 0.1562, 1.0, 0.1875, 1.0, 0.1875, 1.0, 0.1562, 1.0, 0.8438, 1.0, 0.875, 1.0, 0.875, 1.0, 0.8438, 1.0, 0.5625, 1.0, 0.5938, 1.0, 0.5938, 1.0, 0.5625, 1.0, 0.2812, 1.0, 0.3125, 1.0, 0.3125, 1.0, 0.2812, 1.0, 0.9688, 1.0, 1.0, 1.0, 1.0, 1.0, 0.9688, 1.0, 0.0, 1.0, 0.03125, 1.0, 0.03125, 1.0, 0.0, 1.0, 0.6875, 1.0, 0.7188, 1.0, 0.7188, 1.0, 0.6875, 1.0, 0.4062, 1.0, 0.4375, 1.0, 0.4375, 1.0, 0.4062, 1.0, 0.125, 1.0, 0.1562, 1.0, 0.1562, 1.0, 0.125, 1.0, 0.8125, 1.0, 0.8438, 1.0, 0.8438, 1.0, 0.8125, 1.0, 0.5312, 1.0, 0.5625, 1.0, 0.5625, 1.0, 0.5312, 1.0, 0.25, 1.0, 0.2812, 1.0, 0.2812, 1.0, 0.25, 1.0, 0.9375, 1.0, 0.9688, 1.0, 0.9688, 1.0, 0.9375, 1.0, 0.6562, 1.0, 0.6875, 1.0, 0.6875, 1.0, 0.6562, 1.0, 0.375, 1.0, 0.4062, 1.0, 0.4062, 1.0, 0.375, 1.0, 0.09375, 1.0, 0.125, 1.0, 0.125, 1.0, 0.09375, 1.0, 0.7812, 1.0, 0.8125, 1.0, 0.8125, 1.0, 0.7812, 1.0, 0.5, 1.0, 0.5312, 1.0, 0.5312, 1.0, 0.5, 1.0, 0.2188, 1.0, 0.25, 1.0, 0.25, 1.0, 0.2188, 1.0, 0.9062, 1.0, 0.9375, 1.0, 0.9375, 1.0, 0.9062, 1.0, 0.625, 1.0, 0.6562, 1.0, 0.6562, 1.0, 0.625, 1.0, 0.3438, 1.0, 0.375, 1.0, 0.375, 1.0, 0.3438, 1.0, 0.0625, 1.0, 0.09375, 1.0, 0.09375, 1.0, 0.0625, 1.0, 0.75, 1.0, 0.7812, 1.0, 0.7812, 1.0, 0.75, 1.0, 0.4688, 1.0, 0.5, 1.0, 0.5, 1.0, 0.4688, 1.0, 0.1875, 1.0, 0.2188, 1.0, 0.2188, 1.0, 0.1875, 1.0, 0.875, 1.0, 0.9062, 1.0, 0.9062, 1.0, 0.875, 1.0, 0.5938, 1.0, 0.625, 1.0, 0.625, 1.0, 0.5938, 1.0, 0.25, 1.0, 0.2812, 1.0, 0.2812, 1.0, 0.25, 1.0, 0.6562, 1.0, 0.6875, 1.0, 0.6875, 1.0, 0.6562, 1.0, 0.2188, 1.0, 0.25, 1.0, 0.25, 1.0, 0.2188, 1.0, 0.625, 1.0, 0.6562, 1.0, 0.6562, 1.0, 0.625, 1.0, 0.1875, 1.0, 0.2188, 1.0, 0.2188, 1.0, 0.1875, 1.0, 0.5938, 1.0, 0.625, 1.0, 0.625, 1.0, 0.5938, 1.0, 0.1562, 1.0, 0.1875, 1.0, 0.1875, 1.0, 0.1562, 1.0, 0.5625, 1.0, 0.5938, 1.0, 0.5938, 1.0, 0.5625, 1.0, 0.9688, 1.0, 1.0, 1.0, 1.0, 1.0, 0.9688, 1.0, 0.125, 1.0, 0.1562, 1.0, 0.1562, 1.0, 0.125, 1.0, 0.5312, 1.0, 0.5625, 1.0, 0.5625, 1.0, 0.5312, 1.0, 0.9375, 1.0, 0.9688, 1.0, 0.9688, 1.0, 0.9375, 1.0, 0.09375, 1.0, 0.125, 1.0, 0.125, 1.0, 0.09375, 1.0, 0.5, 1.0, 0.5312, 1.0, 0.5312, 1.0, 0.5, 1.0, 0.9062, 1.0, 0.9375, 1.0, 0.9375, 1.0, 0.9062, 1.0, 0.0625, 1.0, 0.09375, 1.0, 0.09375, 1.0, 0.0625, 1.0, 0.4688, 1.0, 0.5, 1.0, 0.5, 1.0, 0.4688, 1.0, 0.875, 1.0, 0.9062, 1.0, 0.9062, 1.0, 0.875, 1.0, 0.03125, 1.0, 0.0625, 1.0, 0.0625, 1.0, 0.03125, 1.0, 0.4375, 1.0, 0.4688, 1.0, 0.4688, 1.0, 0.4375, 1.0, 0.8438, 1.0, 0.875, 1.0, 0.875, 1.0, 0.8438, 1.0, 0.0, 1.0, 0.03125, 1.0, 0.03125, 1.0, 0.0, 1.0, 0.4062, 1.0, 0.4375, 1.0, 0.4375, 1.0, 0.4062, 1.0, 0.8125, 1.0, 0.8438, 1.0, 0.8438, 1.0, 0.8125, 1.0, 0.375, 1.0, 0.4062, 1.0, 0.4062, 1.0, 0.375, 1.0, 0.7812, 1.0, 0.8125, 1.0, 0.8125, 1.0, 0.7812, 1.0, 0.3438, 1.0, 0.375, 1.0, 0.375, 1.0, 0.3438, 1.0, 0.75, 1.0, 0.7812, 1.0, 0.7812, 1.0, 0.75, 1.0, 0.3125, 1.0, 0.3438, 1.0, 0.3438, 1.0, 0.3125, 1.0, 0.7188, 1.0, 0.75, 1.0, 0.75, 1.0, 0.7188, 1.0, 0.2812, 1.0, 0.3125, 1.0, 0.3125, 1.0, 0.2812, 1.0, 0.5, 1.0, 0.5312, 1.0, 0.5312, 1.0, 0.5, 1.0, 0.1562, 1.0, 0.1875, 1.0, 0.1875, 1.0, 0.1562, 1.0, 0.5625, 1.0, 0.5938, 1.0, 0.5938, 1.0, 0.5625, 1.0, 0.9688, 1.0, 1.0, 1.0, 1.0, 1.0, 0.9688, 1.0, 0.125, 1.0, 0.1562, 1.0, 0.1562, 1.0, 0.125, 1.0, 0.5312, 1.0, 0.5625, 1.0, 0.5625, 1.0, 0.5312, 1.0, 0.9375, 1.0, 0.9688, 1.0, 0.9688, 1.0, 0.9375, 1.0, 0.09375, 1.0, 0.125, 1.0, 0.125, 1.0, 0.09375, 1.0, 0.5, 1.0, 0.5312, 1.0, 0.5312, 1.0, 0.5, 1.0, 0.9062, 1.0, 0.9375, 1.0, 0.9375, 1.0, 0.9062, 1.0, 0.0625, 1.0, 0.09375, 1.0, 0.09375, 1.0, 0.0625, 1.0, 0.4688, 1.0, 0.5, 1.0, 0.5, 1.0, 0.4688, 1.0, 0.875, 1.0, 0.9062, 1.0, 0.9062, 1.0, 0.875, 1.0, 0.03125, 1.0, 0.0625, 1.0, 0.0625, 1.0, 0.03125, 1.0, 0.4375, 1.0, 0.4688, 1.0, 0.4688, 1.0, 0.4375, 1.0, 0.8438, 1.0, 0.875, 1.0, 0.875, 1.0, 0.8438, 1.0, 0.0, 1.0, 0.03125, 1.0, 0.03125, 1.0, 0.0, 1.0, 0.4062, 1.0, 0.4375, 1.0, 0.4375, 1.0, 0.4062, 1.0, 0.8125, 1.0, 0.8438, 1.0, 0.8438, 1.0, 0.8125, 1.0, 0.375, 1.0, 0.4062, 1.0, 0.4062, 1.0, 0.375, 1.0, 0.7812, 1.0, 0.8125, 1.0, 0.8125, 1.0, 0.7812, 1.0, 0.3438, 1.0, 0.375, 1.0, 0.375, 1.0, 0.3438, 1.0, 0.75, 1.0, 0.7812, 1.0, 0.7812, 1.0, 0.75, 1.0, 0.3125, 1.0, 0.3438, 1.0, 0.3438, 1.0, 0.3125, 1.0, 0.7188, 1.0, 0.75, 1.0, 0.75, 1.0, 0.7188, 1.0, 0.2812, 1.0, 0.3125, 1.0, 0.3125, 1.0, 0.2812, 1.0, 0.6875, 1.0, 0.7188, 1.0, 0.7188, 1.0, 0.6875, 1.0, 0.25, 1.0, 0.2812, 1.0, 0.2812, 1.0, 0.25, 1.0, 0.6562, 1.0, 0.6875, 1.0, 0.6875, 1.0, 0.6562, 1.0, 0.2188, 1.0, 0.25, 1.0, 0.25, 1.0, 0.2188, 1.0, 0.625, 1.0, 0.6562, 1.0, 0.6562, 1.0, 0.625, 1.0, 0.1875, 1.0, 0.2188, 1.0, 0.2188, 1.0, 0.1875, 1.0, 0.2968, 0.4854, 0.25, 0.49, 0.2032, 0.4854, 0.1582, 0.4717, 0.1167, 0.4496, 0.08029, 0.4197, 0.05045, 0.3833, 0.02827, 0.3418, 0.01461, 0.2968, 0.01, 0.25, 0.01461, 0.2032, 0.02827, 0.1582, 0.05045, 0.1167, 0.08029, 0.08029, 0.1167, 0.05045, 0.1582, 0.02827, 0.2032, 0.01461, 0.25, 0.01, 0.2968, 0.01461, 0.3418, 0.02827, 0.3833, 0.05045, 0.4197, 0.08029, 0.4496, 0.1167, 0.4717, 0.1582, 0.4854, 0.2032, 0.49, 0.25, 0.4854, 0.2968, 0.4717, 0.3418, 0.4496, 0.3833, 0.4197, 0.4197, 0.3833, 0.4496, 0.3418, 0.4717, 0.9062, 1.0, 0.9375, 1.0, 0.9375, 1.0, 0.9062, 1.0, 0.0625, 1.0, 0.09375, 1.0, 0.09375, 1.0, 0.0625, 1.0, 0.4688, 1.0, 0.5, 1.0, 0.5, 1.0, 0.4688, 1.0, 0.875, 1.0, 0.9062, 1.0, 0.9062, 1.0, 0.875, 1.0, 0.03125, 1.0, 0.0625, 1.0, 0.0625, 1.0, 0.03125, 1.0, 0.4375, 1.0, 0.4688, 1.0, 0.4688, 1.0, 0.4375, 1.0, 0.8438, 1.0, 0.875, 1.0, 0.875, 1.0, 0.8438, 1.0, 0.0, 1.0, 0.03125, 1.0, 0.03125, 1.0, 0.0, 1.0, 0.4062, 1.0, 0.4375, 1.0, 0.4375, 1.0, 0.4062, 1.0, 0.8125, 1.0, 0.8438, 1.0, 0.8438, 1.0, 0.8125, 1.0, 0.375, 1.0, 0.4062, 1.0, 0.4062, 1.0, 0.375, 1.0, 0.7812, 1.0, 0.8125, 1.0, 0.8125, 1.0, 0.7812, 1.0, 0.3438, 1.0, 0.375, 1.0, 0.375, 1.0, 0.3438, 1.0, 0.75, 1.0, 0.7812, 1.0, 0.7812, 1.0, 0.75, 1.0, 0.3125, 1.0, 0.3438, 1.0, 0.3438, 1.0, 0.3125, 1.0, 0.7188, 1.0, 0.75, 1.0, 0.75, 1.0, 0.7188, 1.0, 0.2812, 1.0, 0.3125, 1.0, 0.3125, 1.0, 0.2812, 1.0, 0.6875, 1.0, 0.7188, 1.0, 0.7188, 1.0, 0.6875, 1.0, 0.25, 1.0, 0.2812, 1.0, 0.2812, 1.0, 0.25, 1.0, 0.6562, 1.0, 0.6875, 1.0, 0.6875, 1.0, 0.6562, 1.0, 0.2188, 1.0, 0.25, 1.0, 0.25, 1.0, 0.2188, 1.0, 0.625, 1.0, 0.6562, 1.0, 0.6562, 1.0, 0.625, 1.0, 0.1875, 1.0, 0.2188, 1.0, 0.2188, 1.0, 0.1875, 1.0, 0.5938, 1.0, 0.625, 1.0, 0.625, 1.0, 0.5938, 1.0, 0.1562, 1.0, 0.1875, 1.0, 0.1875, 1.0, 0.1562, 1.0, 0.5625, 1.0, 0.5938, 1.0, 0.5938, 1.0, 0.5625, 1.0, 0.9688, 1.0, 1.0, 1.0, 1.0, 1.0, 0.9688, 1.0, 0.125, 1.0, 0.1562, 1.0, 0.1562, 1.0, 0.125, 1.0, 0.5312, 1.0, 0.5625, 1.0, 0.5625, 1.0, 0.5312, 1.0, 0.9375, 1.0, 0.9688, 1.0, 0.9688, 1.0, 0.9375, 1.0, 0.09375, 1.0, 0.125, 1.0, 0.125, 1.0, 0.09375, 1.0])
me_cube_004.use_remesh_fix_poles = True
me_cube_004.use_remesh_preserve_attributes = False
me_cube_004.use_mirror_vertex_groups = False
me_cube_004.update()
me_cube_005 = bpy.data.meshes.new('Cube.005')
me_cube_005.from_pydata([(-1.033, -1.0, -0.05951), (-1.033, -1.0, 1.443), (-1.033, -0.8111, -0.05951), (-1.033, -0.8111, 1.443), (4.407, -1.0, -0.05951), (4.407, -1.0, 1.443), (4.407, -0.8111, -0.05951), (4.407, -0.8111, 1.443)], [], [(0, 1, 3, 2), (2, 3, 7, 6), (6, 7, 5, 4), (4, 5, 1, 0), (2, 6, 4, 0), (7, 3, 1, 5)])
_uv = me_cube_005.uv_layers.new(name='UVMap')
_uv.uv.foreach_set('vector', [0.375, 0.0, 0.625, 0.0, 0.625, 0.25, 0.375, 0.25, 0.375, 0.25, 0.625, 0.25, 0.625, 0.5, 0.375, 0.5, 0.375, 0.5, 0.625, 0.5, 0.625, 0.75, 0.375, 0.75, 0.375, 0.75, 0.625, 0.75, 0.625, 1.0, 0.375, 1.0, 0.125, 0.5, 0.375, 0.5, 0.375, 0.75, 0.125, 0.75, 0.625, 0.5, 0.875, 0.5, 0.875, 0.75, 0.625, 0.75])
me_cube_005.use_remesh_fix_poles = True
me_cube_005.use_remesh_preserve_attributes = False
me_cube_005.use_mirror_vertex_groups = False
me_cube_005.update()
me_cube_015 = bpy.data.meshes.new('Cube.015')
me_cube_015.from_pydata([(-0.7644, -1.0, -1.0), (-0.7644, -1.0, 1.076), (-0.7644, 1.461, -1.0), (-0.7644, 1.461, 1.076), (1.185, -1.0, -1.0), (1.185, -1.0, 1.076), (1.185, 1.461, -1.0), (1.185, 1.461, 1.076)], [], [(0, 1, 3, 2), (2, 3, 7, 6), (6, 7, 5, 4), (4, 5, 1, 0), (2, 6, 4, 0), (7, 3, 1, 5)])
_uv = me_cube_015.uv_layers.new(name='UVMap')
_uv.uv.foreach_set('vector', [0.375, 0.0, 0.625, 0.0, 0.625, 0.25, 0.375, 0.25, 0.375, 0.25, 0.625, 0.25, 0.625, 0.5, 0.375, 0.5, 0.375, 0.5, 0.625, 0.5, 0.625, 0.75, 0.375, 0.75, 0.375, 0.75, 0.625, 0.75, 0.625, 1.0, 0.375, 1.0, 0.125, 0.5, 0.375, 0.5, 0.375, 0.75, 0.125, 0.75, 0.625, 0.5, 0.875, 0.5, 0.875, 0.75, 0.625, 0.75])
me_cube_015.use_remesh_fix_poles = True
me_cube_015.use_remesh_preserve_attributes = False
me_cube_015.use_mirror_vertex_groups = False
me_cube_015.update()
me_cube_006 = bpy.data.meshes.new('Cube.006')
me_cube_006.from_pydata([(-1.0, -0.7292, -0.8875), (-1.0, -0.7292, 0.7322), (-1.0, 1.0, -0.8875), (-1.0, 1.0, 0.7322), (2.48, -0.7292, -0.8875), (2.48, -0.7292, 0.7322), (2.48, 1.0, -0.8875), (2.48, 1.0, 0.7322)], [], [(0, 1, 3, 2), (2, 3, 7, 6), (6, 7, 5, 4), (4, 5, 1, 0), (2, 6, 4, 0), (7, 3, 1, 5)])
_uv = me_cube_006.uv_layers.new(name='UVMap')
_uv.uv.foreach_set('vector', [0.375, 0.0, 0.625, 0.0, 0.625, 0.25, 0.375, 0.25, 0.375, 0.25, 0.625, 0.25, 0.625, 0.5, 0.375, 0.5, 0.375, 0.5, 0.625, 0.5, 0.625, 0.75, 0.375, 0.75, 0.375, 0.75, 0.625, 0.75, 0.625, 1.0, 0.375, 1.0, 0.125, 0.5, 0.375, 0.5, 0.375, 0.75, 0.125, 0.75, 0.625, 0.5, 0.875, 0.5, 0.875, 0.75, 0.625, 0.75])
me_cube_006.use_remesh_fix_poles = True
me_cube_006.use_remesh_preserve_attributes = False
me_cube_006.use_mirror_vertex_groups = False
me_cube_006.update()
me_cube_008 = bpy.data.meshes.new('Cube.008')
me_cube_008.from_pydata([(2.484, -1.102, -2.963), (2.484, -1.102, 0.5189), (2.484, 1.359, -2.963), (2.484, 1.359, 1.352), (2.719, -1.102, -2.963), (2.719, -1.102, 0.5189), (2.719, 1.359, -2.963), (2.719, 1.359, 1.352), (2.484, -0.2152, -2.963), (2.484, -0.2152, 1.352), (2.719, -0.2152, -2.963), (2.719, -0.2152, 1.352), (2.484, -0.2152, 2.96), (2.484, 1.359, 2.96), (2.719, 1.359, 2.96), (2.719, -0.2152, 2.96)], [], [(8, 9, 3, 2), (2, 3, 7, 6), (10, 11, 5, 4), (4, 5, 1, 0), (8, 10, 4, 0), (11, 9, 1, 5), (7, 3, 13, 14), (2, 6, 10, 8), (6, 7, 11, 10), (0, 1, 9, 8), (14, 13, 12, 15), (9, 11, 15, 12), (11, 7, 14, 15), (3, 9, 12, 13)])
_uv = me_cube_008.uv_layers.new(name='UVMap')
_uv.uv.foreach_set('vector', [0.375, 0.1236, 0.625, 0.1236, 0.625, 0.25, 0.375, 0.25, 0.375, 0.25, 0.625, 0.25, 0.625, 0.5, 0.375, 0.5, 0.375, 0.6264, 0.625, 0.6264, 0.625, 0.75, 0.375, 0.75, 0.375, 0.75, 0.625, 0.75, 0.625, 1.0, 0.375, 1.0, 0.125, 0.6264, 0.375, 0.6264, 0.375, 0.75, 0.125, 0.75, 0.625, 0.6264, 0.875, 0.6264, 0.875, 0.75, 0.625, 0.75, 0.625, 0.5, 0.625, 0.25, 0.625, 0.25, 0.625, 0.5, 0.125, 0.5, 0.375, 0.5, 0.375, 0.6264, 0.125, 0.6264, 0.375, 0.5, 0.625, 0.5, 0.625, 0.6264, 0.375, 0.6264, 0.375, 0.0, 0.625, 0.0, 0.625, 0.1236, 0.375, 0.1236, 0.625, 0.5, 0.875, 0.5, 0.875, 0.6264, 0.625, 0.6264, 0.875, 0.6264, 0.625, 0.6264, 0.625, 0.6264, 0.875, 0.6264, 0.625, 0.6264, 0.625, 0.5, 0.625, 0.5, 0.625, 0.6264, 0.625, 0.25, 0.625, 0.1236, 0.625, 0.1236, 0.625, 0.25])
me_cube_008.use_remesh_fix_poles = True
me_cube_008.use_remesh_preserve_attributes = False
me_cube_008.use_mirror_vertex_groups = False
me_cube_008.update()
me_cube_009 = bpy.data.meshes.new('Cube.009')
me_cube_009.from_pydata([(-1.0, -0.7292, -0.8875), (-1.0, -0.7292, 1.826), (-1.0, 1.0, -0.8875), (-1.0, 1.0, 1.826), (0.03325, -0.7292, -0.8875), (0.03325, -0.7292, 1.826), (0.03325, 1.0, -0.8875), (0.03325, 1.0, 1.826)], [], [(0, 1, 3, 2), (2, 3, 7, 6), (6, 7, 5, 4), (4, 5, 1, 0), (2, 6, 4, 0), (7, 3, 1, 5)])
_uv = me_cube_009.uv_layers.new(name='UVMap')
_uv.uv.foreach_set('vector', [0.375, 0.0, 0.625, 0.0, 0.625, 0.25, 0.375, 0.25, 0.375, 0.25, 0.625, 0.25, 0.625, 0.5, 0.375, 0.5, 0.375, 0.5, 0.625, 0.5, 0.625, 0.75, 0.375, 0.75, 0.375, 0.75, 0.625, 0.75, 0.625, 1.0, 0.375, 1.0, 0.125, 0.5, 0.375, 0.5, 0.375, 0.75, 0.125, 0.75, 0.625, 0.5, 0.875, 0.5, 0.875, 0.75, 0.625, 0.75])
me_cube_009.use_remesh_fix_poles = True
me_cube_009.use_remesh_preserve_attributes = False
me_cube_009.use_mirror_vertex_groups = False
me_cube_009.update()
me_cube_010 = bpy.data.meshes.new('Cube.010')
me_cube_010.from_pydata([(-1.0, -8.228, -0.8875), (-1.0, 1.0, -0.8875), (2.48, -8.228, -0.8875), (2.48, 1.0, -0.8875), (9.093, -1.081, -0.8875), (9.093, -8.228, -0.8875), (2.48, -1.081, -0.8875), (-1.0, -1.081, -0.8875)], [], [(2, 6, 4, 5), (1, 3, 6, 7), (7, 6, 2, 0)])
_uv = me_cube_010.uv_layers.new(name='UVMap')
_uv.uv.foreach_set('vector', [0.375, 0.75, 0.375, 0.5564, 0.375, 0.5564, 0.375, 0.75, 0.125, 0.5, 0.375, 0.5, 0.375, 0.5564, 0.125, 0.5564, 0.125, 0.5564, 0.375, 0.5564, 0.375, 0.75, 0.125, 0.75])
me_cube_010.use_remesh_fix_poles = True
me_cube_010.use_remesh_preserve_attributes = False
me_cube_010.use_mirror_vertex_groups = False
me_cube_010.update()
me_cube_011 = bpy.data.meshes.new('Cube.011')
me_cube_011.from_pydata([(2.484, -4.197, -0.8875), (2.484, -4.197, 2.887), (2.484, 1.0, -0.8875), (2.484, 1.0, 2.887), (2.719, -4.197, -0.8875), (2.719, -4.197, 2.887), (2.719, 1.0, -0.8875), (2.719, 1.0, 2.887)], [], [(0, 1, 3, 2), (2, 3, 7, 6), (6, 7, 5, 4), (4, 5, 1, 0), (2, 6, 4, 0), (7, 3, 1, 5)])
_uv = me_cube_011.uv_layers.new(name='UVMap')
_uv.uv.foreach_set('vector', [0.375, 0.0, 0.625, 0.0, 0.625, 0.25, 0.375, 0.25, 0.375, 0.25, 0.625, 0.25, 0.625, 0.5, 0.375, 0.5, 0.375, 0.5, 0.625, 0.5, 0.625, 0.75, 0.375, 0.75, 0.375, 0.75, 0.625, 0.75, 0.625, 1.0, 0.375, 1.0, 0.125, 0.5, 0.375, 0.5, 0.375, 0.75, 0.125, 0.75, 0.625, 0.5, 0.875, 0.5, 0.875, 0.75, 0.625, 0.75])
me_cube_011.use_remesh_fix_poles = True
me_cube_011.use_remesh_preserve_attributes = False
me_cube_011.use_mirror_vertex_groups = False
me_cube_011.update()
me_cube_014 = bpy.data.meshes.new('Cube.014')
me_cube_014.from_pydata([(2.484, -1.102, -2.963), (2.484, -1.102, 2.887), (2.484, 1.0, -2.963), (2.484, 1.0, 2.887), (2.719, -1.102, -2.963), (2.719, -1.102, 2.887), (2.719, 1.0, -2.963), (2.719, 1.0, 2.887), (2.484, -1.102, -0.9), (2.484, 1.0, -0.9), (2.719, 1.0, -0.9), (2.719, -1.102, -0.9), (-1.0, 1.0, -2.963), (-1.0, -1.102, -2.963), (-1.0, 1.0, -0.9), (-1.0, -1.102, -0.9)], [], [(8, 1, 3, 9), (9, 3, 7, 10), (10, 7, 5, 11), (11, 5, 1, 8), (2, 6, 4, 0), (7, 3, 1, 5), (4, 11, 8, 0), (6, 10, 11, 4), (2, 9, 10, 6), (9, 2, 12, 14), (13, 15, 14, 12), (0, 8, 15, 13), (8, 9, 14, 15), (2, 0, 13, 12)])
_uv = me_cube_014.uv_layers.new(name='UVMap')
_uv.uv.foreach_set('vector', [0.5, 0.0, 0.625, 0.0, 0.625, 0.25, 0.5, 0.25, 0.5, 0.25, 0.625, 0.25, 0.625, 0.5, 0.5, 0.5, 0.5, 0.5, 0.625, 0.5, 0.625, 0.75, 0.5, 0.75, 0.5, 0.75, 0.625, 0.75, 0.625, 1.0, 0.5, 1.0, 0.125, 0.5, 0.375, 0.5, 0.375, 0.75, 0.125, 0.75, 0.625, 0.5, 0.875, 0.5, 0.875, 0.75, 0.625, 0.75, 0.375, 0.75, 0.5, 0.75, 0.5, 1.0, 0.375, 1.0, 0.375, 0.5, 0.5, 0.5, 0.5, 0.75, 0.375, 0.75, 0.375, 0.25, 0.5, 0.25, 0.5, 0.5, 0.375, 0.5, 0.5, 0.25, 0.375, 0.25, 0.375, 0.25, 0.5, 0.25, 0.375, 0.0, 0.5, 0.0, 0.5, 0.25, 0.375, 0.25, 0.375, 1.0, 0.5, 1.0, 0.5, 1.0, 0.375, 1.0, 0.5, 0.0, 0.5, 0.25, 0.5, 0.25, 0.5, 0.0, 0.125, 0.5, 0.125, 0.75, 0.125, 0.75, 0.125, 0.5])
me_cube_014.use_remesh_fix_poles = True
me_cube_014.use_remesh_preserve_attributes = False
me_cube_014.use_mirror_vertex_groups = False
me_cube_014.update()

# ---- objects
ob_fspy_8_fspy__living_room = bpy.data.objects.new('fspy_8.fspy (Living Room)', cam_camera_002)
ob_chimney_wall = bpy.data.objects.new('Chimney Wall', me_plane_002)
ob_plane = bpy.data.objects.new('Plane', me_plane_003)
ob_balcony = bpy.data.objects.new('Balcony', me_cube)
ob_patio_door_wall = bpy.data.objects.new('Patio Door Wall', me_cube_001)
ob_left_wall = bpy.data.objects.new('Left Wall', me_cube_002)
ob_stove_pedestal = bpy.data.objects.new('Stove Pedestal', me_cube_003)
ob_stove = bpy.data.objects.new('Stove', me_cube_004)
ob_patio_railing = bpy.data.objects.new('Patio Railing', me_cube_005)
ob_stairs = bpy.data.objects.new('Stairs', me_cube_015)
ob_kitchen_balcony = bpy.data.objects.new('Kitchen Balcony', me_cube_006)
ob_fspy_3_fspy = bpy.data.objects.new('fspy_3.fspy', cam_camera)
ob_kitchen_balcony_stairs_wall = bpy.data.objects.new('Kitchen Balcony Stairs Wall', me_cube_008)
ob_fridge = bpy.data.objects.new('Fridge', me_cube_009)
ob_kitchen_floor = bpy.data.objects.new('Kitchen Floor', me_cube_010)
ob_kitchen_wall = bpy.data.objects.new('Kitchen Wall', me_cube_011)
ob_bedroom_stairs_wall = bpy.data.objects.new('Bedroom Stairs Wall', me_cube_014)

# ---- transforms, parenting, visibility, modifiers, constraints
ob_fspy_8_fspy__living_room.location = (1.75, -10.83, 4.311)
ob_fspy_8_fspy__living_room.rotation_euler = (1.304, -0.05197, -0.4037)
ob_fspy_8_fspy__living_room.lineart.crease_threshold = 0.0
ob_chimney_wall.location = (7.803, 0.4128, -0.05951)
ob_chimney_wall.scale = (3.758, 5.406, 1.0)
ob_chimney_wall.lineart.crease_threshold = 0.0
ob_plane.location = (6.397, -4.591, -0.05951)
ob_plane.scale = (5.865, 4.244, 1.0)
ob_plane.lineart.crease_threshold = 0.0
ob_balcony.location = (8.879, -6.454, 3.541)
ob_balcony.lineart.crease_threshold = 0.0
ob_patio_door_wall.location = (1.565, -1.951, 0.0)
ob_patio_door_wall.lineart.crease_threshold = 0.0
ob_left_wall.location = (1.036, -5.902, 0.0)
ob_left_wall.lineart.crease_threshold = 0.0
ob_stove_pedestal.location = (6.504, -4.755, 0.0)
ob_stove_pedestal.lineart.crease_threshold = 0.0
ob_stove.location = (6.698, -4.755, 1.192)
ob_stove.lineart.crease_threshold = 0.0
ob_patio_railing.location = (1.565, 0.5334, 0.0)
ob_patio_railing.lineart.crease_threshold = 0.0
ob_stairs.location = (4.955, -10.45, 0.9405)
ob_stairs.lineart.crease_threshold = 0.0
ob_kitchen_balcony.location = (1.471, -10.35, 2.904)
ob_kitchen_balcony.lineart.crease_threshold = 0.0
ob_fspy_3_fspy.location = (2.7, -15.44, 4.417)
ob_fspy_3_fspy.rotation_euler = (1.449, -0.007646, 0.06354)
ob_fspy_3_fspy.lineart.crease_threshold = 0.0
ob_kitchen_balcony_stairs_wall.location = (3.656, -10.35, 2.904)
ob_kitchen_balcony_stairs_wall.lineart.crease_threshold = 0.0
ob_fridge.location = (1.471, -14.27, 2.904)
ob_fridge.lineart.crease_threshold = 0.0
ob_kitchen_floor.location = (1.471, -10.35, 2.904)
ob_kitchen_floor.lineart.crease_threshold = 0.0
ob_kitchen_wall.location = (1.471, -14.52, 2.904)
ob_kitchen_wall.lineart.crease_threshold = 0.0
ob_bedroom_stairs_wall.location = (1.471, -10.35, 2.904)
ob_bedroom_stairs_wall.lineart.crease_threshold = 0.0

# ---- collection membership
col_living_room.objects.link(ob_fspy_8_fspy__living_room)
col_living_room.objects.link(ob_chimney_wall)
col_living_room.objects.link(ob_plane)
col_living_room.objects.link(ob_balcony)
col_living_room.objects.link(ob_patio_door_wall)
col_living_room.objects.link(ob_left_wall)
col_living_room.objects.link(ob_stove_pedestal)
col_living_room.objects.link(ob_stove)
col_living_room.objects.link(ob_patio_railing)
col_living_room.objects.link(ob_stairs)
col_kitchen.objects.link(ob_kitchen_balcony)
col_kitchen.objects.link(ob_fspy_3_fspy)
col_kitchen.objects.link(ob_kitchen_balcony_stairs_wall)
col_kitchen.objects.link(ob_fridge)
col_kitchen.objects.link(ob_kitchen_floor)
col_kitchen.objects.link(ob_kitchen_wall)
col_kitchen.objects.link(ob_bedroom_stairs_wall)

# ---- scene / render settings (as saved in the file)
scene.camera = ob_fspy_3_fspy
scene.frame_start = 1; scene.frame_end = 250; scene.frame_set(45)
scene.render.engine = 'BLENDER_EEVEE_NEXT'
scene.render.resolution_x = 750
scene.render.resolution_y = 500
scene.cycles.use_denoising = False
scene.cycles.samples = 128
scene.cycles.sampling_pattern = 'TABULATED_SOBOL'
scene.cycles.use_adaptive_sampling = False
scene.cycles.use_light_tree = False
scene.view_settings.view_transform = 'Filmic'
bpy.context.view_layer.update()

# ---- added for rendering (the .blend has no usable light): sun
light_auto_sun = bpy.data.lights.new('AutoSun', 'SUN')
light_auto_sun.energy = 3.0
light_auto_sun.angle = 0.0523599
ob_auto_sun = bpy.data.objects.new('AutoSun', light_auto_sun)
scene.collection.objects.link(ob_auto_sun)
ob_auto_sun.rotation_euler = (0.872665, 0.174533, 0.523599)
bpy.context.view_layer.update()
